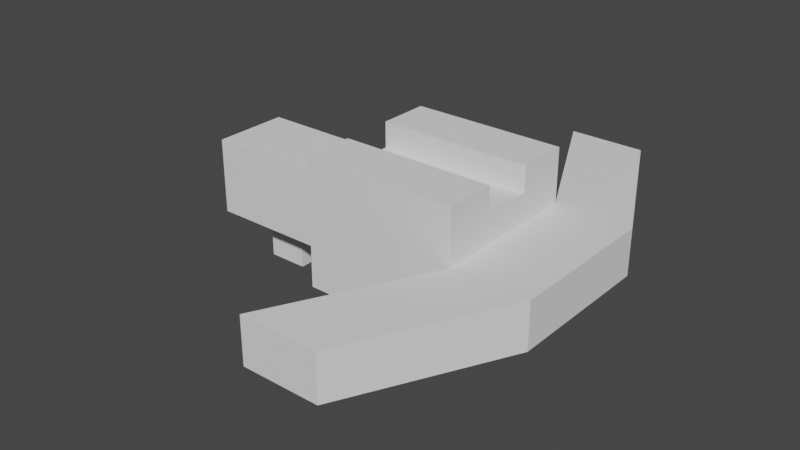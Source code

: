 # Source: CrossBow.blend  (saved by Blender 3.3.6; exported with 4.5.12 LTS)
import bpy
from mathutils import Matrix  # noqa: F401  (used for matrix-valued properties, if any)

bpy.ops.wm.read_factory_settings(use_empty=True)
scene = bpy.context.scene
scene.name = 'Scene'

# ---- collections
col_collection = bpy.data.collections.new('Collection'); scene.collection.children.link(col_collection)

# ---- world
world_world = bpy.data.worlds.new('World'); scene.world = world_world
world_world.use_nodes = True; world_world.node_tree.nodes.clear()
_N = world_world.node_tree.nodes; _L = world_world.node_tree.links
n0 = _N.new('ShaderNodeOutputWorld'); n0.name = 'World Output'; n0.location = (300, 300)
n1 = _N.new('ShaderNodeBackground'); n1.name = 'Background'; n1.location = (10, 300)
n1.inputs[0].default_value = (0.05088, 0.05088, 0.05088, 1.0)
_L.new(n1.outputs[0], n0.inputs[0])
n0.is_active_output = True
world_world.color = (0.05088, 0.05088, 0.05088)
world_world.use_sun_shadow = False
world_world.sun_shadow_jitter_overblur = 0.0

# ---- meshes
me_crossbow_1 = bpy.data.meshes.new('CrossBow_1')
me_crossbow_1.from_pydata([(0.15, -0.15, -0.395), (0.15, -0.15, -0.305), (0.15, 0.15, -0.395), (0.15, 0.15, -0.305), (0.3, -0.15, -0.395), (0.3, -0.15, -0.305), (0.3, 0.15, -0.395), (0.3, 0.15, -0.305), (0.0, -0.45, -0.395), (0.0, -0.45, -0.305), (0.0, 0.45, -0.305), (0.0, 0.45, -0.395), (0.15, 0.45, -0.395), (0.15, 0.45, -0.305), (0.15, -0.45, -0.305), (0.15, -0.45, -0.395)], [], [(0, 1, 3, 2), (6, 2, 11, 12), (6, 7, 5, 4), (7, 6, 12, 13), (2, 6, 4, 0), (7, 3, 1, 5), (11, 10, 13, 12), (15, 14, 9, 8), (5, 1, 9, 14), (4, 5, 14, 15), (3, 7, 13, 10), (2, 3, 10, 11), (1, 0, 8, 9), (0, 4, 15, 8)])
_uv = me_crossbow_1.uv_layers.new(name='UVマップ')
_uv.uv.foreach_set('vector', [0.375, 0.0, 0.625, 0.0, 0.625, 0.25, 0.375, 0.25, 0.375, 0.5, 0.125, 0.5, 0.125, 0.5, 0.375, 0.5, 0.375, 0.5, 0.625, 0.5, 0.625, 0.75, 0.375, 0.75, 0.625, 0.5, 0.375, 0.5, 0.375, 0.5, 0.625, 0.5, 0.125, 0.5, 0.375, 0.5, 0.375, 0.75, 0.125, 0.75, 0.625, 0.5, 0.875, 0.5, 0.875, 0.75, 0.625, 0.75, 0.375, 0.25, 0.625, 0.25, 0.625, 0.5, 0.375, 0.5, 0.375, 0.75, 0.625, 0.75, 0.625, 1.0, 0.375, 1.0, 0.625, 0.75, 0.875, 0.75, 0.875, 0.75, 0.625, 0.75, 0.375, 0.75, 0.625, 0.75, 0.625, 0.75, 0.375, 0.75, 0.875, 0.5, 0.625, 0.5, 0.625, 0.5, 0.875, 0.5, 0.375, 0.25, 0.625, 0.25, 0.625, 0.25, 0.375, 0.25, 0.625, 0.0, 0.375, 0.0, 0.375, 0.0, 0.625, 0.0, 0.125, 0.75, 0.375, 0.75, 0.375, 0.75, 0.125, 0.75])
me_crossbow_1.update()
me_crossbow_2 = bpy.data.meshes.new('CrossBow_2')
me_crossbow_2.from_pydata([(-0.31, -0.015, -0.425), (-0.15, -0.075, -0.275), (-0.31, 0.015, -0.425), (-0.15, 0.075, -0.275), (0.15, -0.15, -0.45), (0.15, -0.15, -0.2), (0.15, 0.15, -0.45), (0.15, 0.15, -0.2), (-0.15, 0.15, -0.45), (-0.15, -0.15, -0.45), (-0.15, -0.15, -0.2), (-0.15, 0.15, -0.2), (-0.39, 0.015, -0.425), (-0.39, -0.015, -0.425), (-0.45, -0.075, -0.275), (-0.45, 0.075, -0.275), (-0.15, -0.05, -0.25), (-0.15, 0.05, -0.25), (0.15, 0.05, -0.25), (0.15, -0.05, -0.25), (-0.15, 0.05, -0.2), (0.15, 0.05, -0.2), (-0.15, -0.05, -0.2), (0.15, -0.05, -0.2), (-0.15, 0.075, -0.425), (-0.15, -0.075, -0.425), (-0.45, 0.075, -0.425), (-0.45, -0.075, -0.425), (-0.31, 0.015, -0.525), (-0.31, -0.015, -0.525), (-0.39, 0.015, -0.525), (-0.39, -0.015, -0.525)], [], [(1, 3, 15, 14), (8, 11, 7, 6), (6, 7, 18, 19, 5, 4), (4, 5, 10, 9), (8, 6, 4, 9), (16, 10, 22), (25, 24, 8, 9), (1, 25, 9, 10), (3, 1, 10, 16, 17, 11), (24, 3, 11, 8), (27, 14, 15, 26), (0, 13, 31, 29), (3, 24, 26, 15), (25, 1, 14, 27), (19, 23, 5), (18, 17, 16, 19), (17, 18, 21, 20), (19, 16, 22, 23), (11, 20, 21, 7), (17, 20, 11), (18, 7, 21), (5, 23, 22, 10), (0, 2, 24, 25), (12, 13, 27, 26), (13, 0, 25, 27), (2, 12, 26, 24), (28, 29, 31, 30), (2, 0, 29, 28), (12, 2, 28, 30), (13, 12, 30, 31)])
_uv = me_crossbow_2.uv_layers.new(name='UVマップ')
_uv.uv.foreach_set('vector', [0.5625, 0.0625, 0.5625, 0.1875, 0.5625, 0.1875, 0.5625, 0.0625, 0.375, 0.25, 0.625, 0.25, 0.625, 0.5, 0.375, 0.5, 0.375, 0.5, 0.625, 0.5, 0.625, 0.5833, 0.625, 0.6667, 0.625, 0.75, 0.375, 0.75, 0.375, 0.75, 0.625, 0.75, 0.625, 1.0, 0.375, 1.0, 0.125, 0.5, 0.375, 0.5, 0.375, 0.75, 0.125, 0.75, 0.875, 0.6667, 0.625, 0.0, 0.875, 0.6667, 0.4375, 0.0625, 0.4375, 0.1875, 0.375, 0.25, 0.375, 0.0, 0.5625, 0.0625, 0.4375, 0.0625, 0.375, 0.0, 0.625, 0.0, 0.5625, 0.1875, 0.5625, 0.0625, 0.625, 0.0, 0.625, 0.08333, 0.625, 0.1667, 0.625, 0.25, 0.4375, 0.1875, 0.5625, 0.1875, 0.625, 0.25, 0.375, 0.25, 0.4375, 0.0625, 0.5625, 0.0625, 0.5625, 0.1875, 0.4375, 0.1875, 0.4375, 0.1125, 0.4375, 0.1125, 0.4375, 0.1125, 0.4375, 0.1125, 0.5625, 0.1875, 0.4375, 0.1875, 0.4375, 0.1875, 0.5625, 0.1875, 0.4375, 0.0625, 0.5625, 0.0625, 0.5625, 0.0625, 0.4375, 0.0625, 0.625, 0.6667, 0.625, 0.6667, 0.625, 0.75, 0.625, 0.5833, 0.875, 0.5833, 0.875, 0.6667, 0.625, 0.6667, 0.875, 0.5833, 0.625, 0.5833, 0.625, 0.5833, 0.875, 0.5833, 0.625, 0.6667, 0.875, 0.6667, 0.875, 0.6667, 0.625, 0.6667, 0.625, 0.25, 0.875, 0.5833, 0.625, 0.5833, 0.625, 0.5, 0.875, 0.5833, 0.875, 0.5833, 0.625, 0.25, 0.625, 0.5833, 0.625, 0.5, 0.625, 0.5833, 0.625, 0.75, 0.625, 0.6667, 0.875, 0.6667, 0.625, 0.0, 0.4375, 0.1125, 0.4375, 0.1375, 0.4375, 0.1875, 0.4375, 0.0625, 0.4375, 0.1375, 0.4375, 0.1125, 0.4375, 0.0625, 0.4375, 0.1875, 0.4375, 0.1125, 0.4375, 0.1125, 0.4375, 0.0625, 0.4375, 0.0625, 0.4375, 0.1375, 0.4375, 0.1375, 0.4375, 0.1875, 0.4375, 0.1875, 0.4375, 0.1375, 0.4375, 0.1125, 0.4375, 0.1125, 0.4375, 0.1375, 0.4375, 0.1375, 0.4375, 0.1125, 0.4375, 0.1125, 0.4375, 0.1375, 0.4375, 0.1375, 0.4375, 0.1375, 0.4375, 0.1375, 0.4375, 0.1375, 0.4375, 0.1125, 0.4375, 0.1375, 0.4375, 0.1375, 0.4375, 0.1125])
me_crossbow_2.update()

# ---- objects
ob_crossbow_1 = bpy.data.objects.new('CrossBow_1', me_crossbow_1)
ob_crossbow_2 = bpy.data.objects.new('CrossBow_2', me_crossbow_2)

# ---- transforms, parenting, visibility, modifiers, constraints
ob_crossbow_1.location = (0.0, 0.0, 0.0)
ob_crossbow_2.location = (0.0, 0.0, 0.0)

# ---- collection membership
scene.collection.objects.link(ob_crossbow_1)
scene.collection.objects.link(ob_crossbow_2)

# ---- scene / render settings (as saved in the file)
scene.frame_start = 1; scene.frame_end = 250; scene.frame_set(1)
scene.render.engine = 'BLENDER_EEVEE_NEXT'
scene.cycles.sampling_pattern = 'TABULATED_SOBOL'
scene.cycles.use_light_tree = False
scene.view_settings.view_transform = 'Filmic'
bpy.context.view_layer.update()

# ---- added for rendering (the .blend has no active camera and no usable light): camera, sun
cam_auto = bpy.data.cameras.new('AutoCamera')
cam_auto.lens = 50.0
cam_auto.sensor_width = 36.0
cam_auto.clip_end = 1000.0
ob_auto_camera = bpy.data.objects.new('AutoCamera', cam_auto)
scene.collection.objects.link(ob_auto_camera)
ob_auto_camera.location = (1.04987, -1.34985, 0.537397)
ob_auto_camera.rotation_euler = (1.09748, -7.21219e-08, 0.694738)
scene.camera = ob_auto_camera
light_auto_sun = bpy.data.lights.new('AutoSun', 'SUN')
light_auto_sun.energy = 3.0
light_auto_sun.angle = 0.0523599
ob_auto_sun = bpy.data.objects.new('AutoSun', light_auto_sun)
scene.collection.objects.link(ob_auto_sun)
ob_auto_sun.rotation_euler = (0.872665, 0.174533, 0.523599)
bpy.context.view_layer.update()
